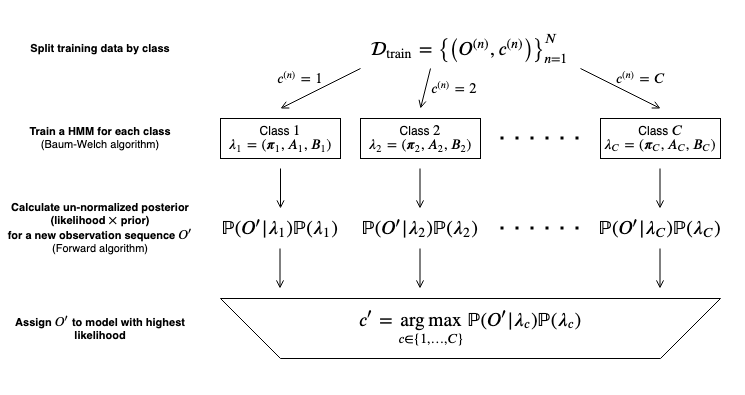

The diagram above was exported from draw.io. Its source (the exported page's mxGraphModel, read from the mxfile embedded in the PNG):
<mxGraphModel dx="774" dy="488" grid="1" gridSize="10" guides="1" tooltips="1" connect="1" arrows="1" fold="1" page="1" pageScale="1" pageWidth="850" pageHeight="1100" math="1" shadow="0">
  <root>
    <mxCell id="0" />
    <mxCell id="1" parent="0" />
    <mxCell id="2" value="&lt;div&gt;Class \(1\)&lt;/div&gt;&lt;div&gt;\(\lambda_1=(\boldsymbol{\pi}_1,A_1,B_1)\)&lt;br&gt;&lt;/div&gt;" style="rounded=0;whiteSpace=wrap;html=1;" vertex="1" parent="1">
      <mxGeometry x="320" y="120" width="120" height="40" as="geometry" />
    </mxCell>
    <mxCell id="3" value="&lt;div&gt;Class \(2\)&lt;/div&gt;&lt;div&gt;\(\lambda_2=(\boldsymbol{\pi}_2,A_2,B_2)\)&lt;br&gt;&lt;/div&gt;" style="rounded=0;whiteSpace=wrap;html=1;" vertex="1" parent="1">
      <mxGeometry x="460" y="120" width="120" height="40" as="geometry" />
    </mxCell>
    <mxCell id="4" value="&lt;div&gt;Class \(C\)&lt;/div&gt;&lt;div&gt;\(\lambda_C=(\boldsymbol{\pi}_C,A_C,B_C)\)&lt;br&gt;&lt;/div&gt;" style="rounded=0;whiteSpace=wrap;html=1;" vertex="1" parent="1">
      <mxGeometry x="700" y="120" width="120" height="40" as="geometry" />
    </mxCell>
    <mxCell id="5" value="" style="endArrow=none;dashed=1;html=1;dashPattern=1 4;jumpSize=6;strokeWidth=3;" edge="1" parent="1">
      <mxGeometry width="50" height="50" relative="1" as="geometry">
        <mxPoint x="600" y="139.5" as="sourcePoint" />
        <mxPoint x="680" y="139.5" as="targetPoint" />
      </mxGeometry>
    </mxCell>
    <mxCell id="6" value="&lt;div style=&quot;font-size: 11px;&quot;&gt;&lt;b style=&quot;font-size: 11px;&quot;&gt;Train a HMM for each class&lt;/b&gt;&lt;br style=&quot;font-size: 11px;&quot;&gt;&lt;/div&gt;&lt;div style=&quot;font-size: 11px;&quot;&gt;(Baum-Welch algorithm)&lt;br style=&quot;font-size: 11px;&quot;&gt;&lt;/div&gt;" style="text;html=1;strokeColor=none;fillColor=none;align=center;verticalAlign=middle;whiteSpace=wrap;rounded=0;fontSize=11;" vertex="1" parent="1">
      <mxGeometry x="100" y="130" width="200" height="20" as="geometry" />
    </mxCell>
    <mxCell id="7" value="" style="endArrow=open;html=1;strokeWidth=1;endFill=0;" edge="1" parent="1">
      <mxGeometry width="50" height="50" relative="1" as="geometry">
        <mxPoint x="380" y="170" as="sourcePoint" />
        <mxPoint x="380" y="210" as="targetPoint" />
      </mxGeometry>
    </mxCell>
    <mxCell id="8" value="" style="endArrow=open;html=1;strokeWidth=1;endFill=0;" edge="1" parent="1">
      <mxGeometry width="50" height="50" relative="1" as="geometry">
        <mxPoint x="519.5" y="170" as="sourcePoint" />
        <mxPoint x="519.5" y="210" as="targetPoint" />
      </mxGeometry>
    </mxCell>
    <mxCell id="9" value="" style="endArrow=open;html=1;strokeWidth=1;endFill=0;" edge="1" parent="1">
      <mxGeometry width="50" height="50" relative="1" as="geometry">
        <mxPoint x="759.5" y="170" as="sourcePoint" />
        <mxPoint x="759.5" y="210" as="targetPoint" />
      </mxGeometry>
    </mxCell>
    <mxCell id="10" value="&lt;div style=&quot;font-size: 11px&quot;&gt;&lt;font style=&quot;font-size: 11px&quot;&gt;&lt;b&gt;Calculate un-normalized posterior &lt;/b&gt;&lt;b&gt;&lt;b&gt;(likelihood \(\times\) prior)&lt;/b&gt; &lt;/b&gt;&lt;/font&gt;&lt;/div&gt;&lt;div style=&quot;font-size: 11px&quot;&gt;&lt;font style=&quot;font-size: 11px&quot;&gt;&lt;b&gt;for a new observation sequence&lt;/b&gt; \(O'\)&lt;br&gt;&lt;/font&gt;&lt;/div&gt;&lt;div style=&quot;font-size: 11px&quot;&gt;&lt;font style=&quot;font-size: 11px&quot;&gt;(Forward algorithm)&lt;br&gt;&lt;/font&gt;&lt;/div&gt;" style="text;html=1;strokeColor=none;fillColor=none;align=center;verticalAlign=middle;whiteSpace=wrap;rounded=0;" vertex="1" parent="1">
      <mxGeometry x="100" y="220" width="200" height="20" as="geometry" />
    </mxCell>
    <mxCell id="11" value="" style="shape=trapezoid;perimeter=trapezoidPerimeter;whiteSpace=wrap;html=1;rotation=-180;size=0.12;fontSize=16;" vertex="1" parent="1">
      <mxGeometry x="320" y="300" width="500" height="60" as="geometry" />
    </mxCell>
    <mxCell id="12" value="" style="endArrow=open;html=1;strokeWidth=1;endFill=0;" edge="1" parent="1">
      <mxGeometry width="50" height="50" relative="1" as="geometry">
        <mxPoint x="379.5" y="250" as="sourcePoint" />
        <mxPoint x="379.5" y="290" as="targetPoint" />
      </mxGeometry>
    </mxCell>
    <mxCell id="13" value="" style="endArrow=open;html=1;strokeWidth=1;endFill=0;" edge="1" parent="1">
      <mxGeometry width="50" height="50" relative="1" as="geometry">
        <mxPoint x="519.5" y="250" as="sourcePoint" />
        <mxPoint x="519.5" y="290" as="targetPoint" />
      </mxGeometry>
    </mxCell>
    <mxCell id="14" value="" style="endArrow=open;html=1;strokeWidth=1;endFill=0;" edge="1" parent="1">
      <mxGeometry width="50" height="50" relative="1" as="geometry">
        <mxPoint x="759.5" y="250" as="sourcePoint" />
        <mxPoint x="759.5" y="290" as="targetPoint" />
      </mxGeometry>
    </mxCell>
    <mxCell id="15" value="\[c'=\mathop{\arg\max}_{c\in\{1,\ldots,C\}}\mathbb{P}(O'|\lambda_c)\mathbb{P}(\lambda_c)\]" style="text;html=1;strokeColor=none;fillColor=none;align=center;verticalAlign=middle;whiteSpace=wrap;rounded=0;fontSize=16;" vertex="1" parent="1">
      <mxGeometry x="550" y="320" width="40" height="20" as="geometry" />
    </mxCell>
    <mxCell id="16" value="&lt;b style=&quot;font-size: 11px;&quot;&gt;Assign \(O'\) to model with highest likelihood&lt;/b&gt;" style="text;html=1;strokeColor=none;fillColor=none;align=center;verticalAlign=middle;whiteSpace=wrap;rounded=0;fontSize=11;" vertex="1" parent="1">
      <mxGeometry x="100" y="320" width="200" height="20" as="geometry" />
    </mxCell>
    <mxCell id="17" value="" style="endArrow=none;dashed=1;html=1;dashPattern=1 4;jumpSize=6;strokeWidth=3;" edge="1" parent="1">
      <mxGeometry width="50" height="50" relative="1" as="geometry">
        <mxPoint x="600" y="229.5" as="sourcePoint" />
        <mxPoint x="680" y="229.5" as="targetPoint" />
      </mxGeometry>
    </mxCell>
    <mxCell id="18" value="\(\mathcal{D}_\text{train}=\left\{\left(O^{(n)},c^{(n)}\right)\right\}_{n=1}^N\)" style="text;html=1;strokeColor=none;fillColor=none;align=center;verticalAlign=middle;whiteSpace=wrap;rounded=0;fontSize=16;" vertex="1" parent="1">
      <mxGeometry x="550" y="40" width="40" height="20" as="geometry" />
    </mxCell>
    <mxCell id="19" value="" style="endArrow=open;html=1;strokeWidth=1;fontSize=16;endFill=0;" edge="1" parent="1">
      <mxGeometry width="50" height="50" relative="1" as="geometry">
        <mxPoint x="460" y="70" as="sourcePoint" />
        <mxPoint x="380" y="110" as="targetPoint" />
      </mxGeometry>
    </mxCell>
    <mxCell id="20" value="" style="endArrow=open;html=1;strokeWidth=1;fontSize=16;endFill=0;" edge="1" parent="1">
      <mxGeometry width="50" height="50" relative="1" as="geometry">
        <mxPoint x="680" y="70" as="sourcePoint" />
        <mxPoint x="760" y="110" as="targetPoint" />
      </mxGeometry>
    </mxCell>
    <mxCell id="21" value="" style="endArrow=open;html=1;strokeWidth=1;fontSize=16;endFill=0;" edge="1" parent="1">
      <mxGeometry width="50" height="50" relative="1" as="geometry">
        <mxPoint x="530" y="70" as="sourcePoint" />
        <mxPoint x="520" y="110" as="targetPoint" />
      </mxGeometry>
    </mxCell>
    <mxCell id="22" value="&lt;font style=&quot;font-size: 12px&quot;&gt;\(c^{(n)}=1\)&lt;/font&gt;" style="text;html=1;strokeColor=none;fillColor=none;align=center;verticalAlign=middle;whiteSpace=wrap;rounded=0;fontSize=16;" vertex="1" parent="1">
      <mxGeometry x="380" y="70" width="40" height="20" as="geometry" />
    </mxCell>
    <mxCell id="23" value="&lt;font style=&quot;font-size: 12px&quot;&gt;\(c^{(n)}=2\)&lt;/font&gt;" style="text;html=1;strokeColor=none;fillColor=none;align=center;verticalAlign=middle;whiteSpace=wrap;rounded=0;fontSize=16;" vertex="1" parent="1">
      <mxGeometry x="534" y="80" width="40" height="20" as="geometry" />
    </mxCell>
    <mxCell id="24" value="&lt;font style=&quot;font-size: 12px&quot;&gt;\(c^{(n)}=C\)&lt;/font&gt;" style="text;html=1;strokeColor=none;fillColor=none;align=center;verticalAlign=middle;whiteSpace=wrap;rounded=0;fontSize=16;rotation=0;" vertex="1" parent="1">
      <mxGeometry x="720" y="70" width="40" height="20" as="geometry" />
    </mxCell>
    <mxCell id="25" value="&lt;div style=&quot;font-size: 11px;&quot;&gt;&lt;b style=&quot;font-size: 11px;&quot;&gt;Split training data by class&lt;/b&gt;&lt;br style=&quot;font-size: 11px;&quot;&gt;&lt;/div&gt;" style="text;html=1;strokeColor=none;fillColor=none;align=center;verticalAlign=middle;whiteSpace=wrap;rounded=0;fontSize=11;" vertex="1" parent="1">
      <mxGeometry x="100" y="40" width="200" height="20" as="geometry" />
    </mxCell>
    <mxCell id="26" value="&lt;font style=&quot;font-size: 16px&quot;&gt;\(\mathbb{P}(O'|\lambda_1)\mathbb{P}(\lambda_1)\)&lt;/font&gt;" style="text;html=1;strokeColor=none;fillColor=none;align=center;verticalAlign=middle;whiteSpace=wrap;rounded=0;" vertex="1" parent="1">
      <mxGeometry x="360" y="220" width="40" height="20" as="geometry" />
    </mxCell>
    <mxCell id="27" value="&lt;font style=&quot;font-size: 16px&quot;&gt;\(\mathbb{P}(O'|\lambda_2)\mathbb{P}(\lambda_2)\)&lt;/font&gt;" style="text;html=1;strokeColor=none;fillColor=none;align=center;verticalAlign=middle;whiteSpace=wrap;rounded=0;" vertex="1" parent="1">
      <mxGeometry x="500" y="220" width="40" height="20" as="geometry" />
    </mxCell>
    <mxCell id="28" value="&lt;font style=&quot;font-size: 16px&quot;&gt;\(\mathbb{P}(O'|\lambda_C)\mathbb{P}(\lambda_C)\)&lt;/font&gt;" style="text;html=1;strokeColor=none;fillColor=none;align=center;verticalAlign=middle;whiteSpace=wrap;rounded=0;" vertex="1" parent="1">
      <mxGeometry x="740" y="220" width="40" height="20" as="geometry" />
    </mxCell>
  </root>
</mxGraphModel>